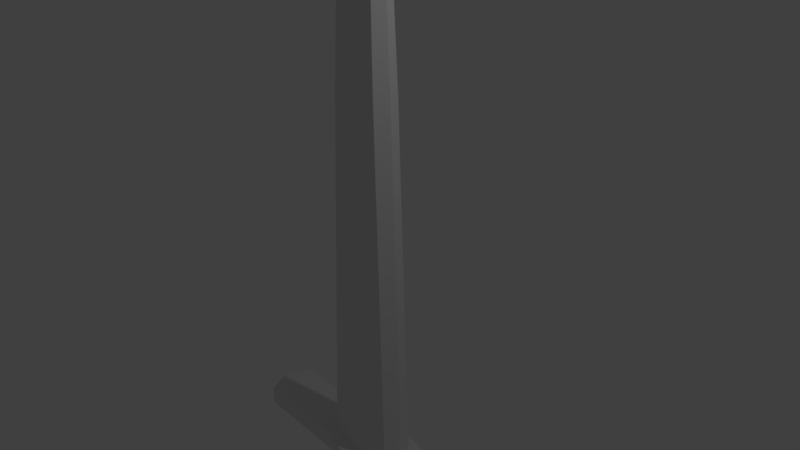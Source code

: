 # Source: dagger1.blend  (saved by Blender 2.78.0; exported with 4.5.12 LTS)
import bpy
from mathutils import Matrix  # noqa: F401  (used for matrix-valued properties, if any)

bpy.ops.wm.read_factory_settings(use_empty=True)
scene = bpy.context.scene
scene.name = 'Scene'

# ---- collections
col_collection_1 = bpy.data.collections.new('Collection 1'); scene.collection.children.link(col_collection_1)

# ---- materials (node trees are filled in below, after node groups)
mat_material_001 = bpy.data.materials.new('Material.001')
mat_material_001.alpha_threshold = 0.0
mat_material_001.use_transparent_shadow = False
mat_material_001.roughness = 0.5

# ---- material node trees

# ---- world
world_world = bpy.data.worlds.new('World'); scene.world = world_world
world_world.color = (0.05088, 0.05088, 0.05088)
world_world.use_sun_shadow = False
world_world.sun_shadow_jitter_overblur = 0.0
world_world.cycles.sampling_method = 'MANUAL'

# ---- cameras
cam_camera = bpy.data.cameras.new('Camera')
cam_camera.clip_end = 100.0
cam_camera.lens = 35.0
cam_camera.sensor_width = 32.0
cam_camera.sensor_height = 18.0
cam_camera.ortho_scale = 7.314
cam_camera.dof.focus_distance = 0.0
cam_camera.dof.aperture_fstop = 128.0

# ---- lights
light_lamp = bpy.data.lights.new('Lamp', 'POINT')
light_lamp.transmission_factor = 0.0
light_lamp.cutoff_distance = 30.0
light_lamp.energy = 100.0
light_lamp.shadow_buffer_clip_start = 1.001
light_lamp.shadow_soft_size = 0.1
light_lamp.shadow_maximum_resolution = 0.006
light_lamp.use_absolute_resolution = True

# ---- meshes
me_sphere = bpy.data.meshes.new('Sphere')
me_sphere.from_pydata([(0.0, 0.2798, -7.138), (0.2385, 0.1979, -7.138), (0.4063, 0.3656, -7.297), (0.5183, 0.4777, -7.534), (0.5577, 0.517, -7.814), (0.5183, 0.4777, -8.094), (0.4063, 0.3656, -8.331), (0.2385, 0.1979, -8.489), (0.3205, 1.438e-07, -7.138), (0.5577, 1.547e-07, -7.297), (0.7162, 1.547e-07, -7.534), (0.7719, 1.329e-07, -7.814), (0.7162, 1.547e-07, -8.094), (0.5577, 1.547e-07, -8.331), (0.3205, 1.438e-07, -8.489), (0.2385, -0.1979, -7.138), (0.4063, -0.3656, -7.297), (0.5183, -0.4777, -7.534), (0.5577, -0.517, -7.814), (0.5183, -0.4777, -8.094), (0.4063, -0.3656, -8.331), (0.2385, -0.1979, -8.489), (0.0, -0.2798, -7.138), (0.0, -0.517, -7.297), (0.0, -0.6755, -7.534), (0.0, -0.7312, -7.814), (0.0, -0.6755, -8.094), (0.0, -0.517, -8.331), (0.0, -0.2798, -8.489), (0.0, 1.456e-07, -8.545), (0.0, 0.517, -7.297), (0.0, 0.6755, -7.534), (0.0, 0.7312, -7.814), (0.0, 0.6755, -8.094), (0.0, 0.517, -8.331), (0.0, 0.2798, -8.489), (0.0, 0.5111, -3.319), (0.0, 0.5111, -3.045), (0.4021, 0.3614, -3.319), (0.5518, 1.417e-07, -3.319), (0.4021, -0.3614, -3.319), (0.0, -0.5111, -3.319), (0.6167, 0.3614, -3.017), (0.7664, 1.417e-07, -3.017), (0.6167, -0.3614, -3.017), (0.0, -0.5111, -3.045), (1.904, 0.3614, -3.25), (2.054, 1.178e-07, -3.25), (1.904, -0.3614, -3.25), (1.904, 0.3614, -2.976), (2.054, 1.178e-07, -2.976), (1.904, -0.3614, -2.976), (0.0, 0.279, 2.151), (0.3372, 0.1973, 2.151), (0.4189, 1.431e-07, 2.151), (0.3372, -0.1973, 2.151), (0.0, -0.279, 2.151), (0.0, 0.191, 4.907), (0.2363, 0.135, 4.907), (0.2922, 1.341e-07, 4.907), (0.2363, -0.135, 4.907), (0.0, -0.191, 4.907), (0.0, 1.142e-07, 7.723), (0.0, -0.3246, -3.003), (0.512, 0.2295, -2.985), (0.0, 0.3246, -3.003), (0.512, -0.2295, -2.985), (0.607, 1.331e-07, -2.985), (0.3424, 0.3018, -5.203), (0.0, 0.4268, -5.203), (0.3424, -0.3018, -5.203), (0.4674, 1.42e-07, -5.203), (0.0, -0.4268, -5.203), (0.3387, 0.2981, -5.285), (0.0, 0.4215, -5.285), (0.0, -0.4215, -5.285), (0.3387, -0.2981, -5.285), (0.4622, 1.42e-07, -5.285), (0.0, 0.5152, -3.557), (0.5559, 1.419e-07, -3.557), (0.0, -0.5152, -3.557), (0.405, 0.3643, -3.557), (0.405, -0.3643, -3.557), (0.5566, 1.419e-07, -3.474), (0.4055, 0.3648, -3.474), (0.0, -0.5159, -3.474), (0.4055, -0.3648, -3.474), (0.0, 0.5159, -3.474), (0.254, 0.2134, -6.851), (0.3424, 1.436e-07, -6.851), (0.0, 0.3018, -6.851), (0.0, -0.3018, -6.851), (0.254, -0.2134, -6.851), (0.0, 0.2933, -6.962), (0.0, -0.2933, -6.962), (0.2481, -0.2074, -6.962), (0.2481, 0.2074, -6.962), (0.334, 1.437e-07, -6.962), (0.3662, 0.3149, -5.287), (0.3691, 0.3188, -5.248), (0.4897, 1.308e-07, -5.287), (0.4941, 1.309e-07, -5.248), (0.3699, 0.3188, -5.205), (0.1968, 0.3848, -5.248), (0.0, 0.4508, -5.248), (0.4316, 0.1594, -5.248), (0.4316, -0.1594, -5.248), (0.3691, -0.3188, -5.248), (0.1968, -0.3848, -5.248), (0.0, 0.5443, -3.559), (0.0, 0.5448, -3.521), (0.3699, -0.3188, -5.205), (0.5833, 1.307e-07, -3.559), (0.5846, 1.306e-07, -3.521), (0.0, -0.5443, -3.559), (0.0, -0.5448, -3.521), (0.4336, 0.3853, -3.521), (0.4336, -0.3853, -3.521), (0.5841, 1.306e-07, -3.476), (0.0, -0.545, -3.476), (0.0, 0.545, -3.476), (0.0, 0.4509, -5.205), (0.4949, 1.308e-07, -5.205), (0.0, -0.4508, -5.248), (0.0, -0.4509, -5.205), (0.0, 0.4453, -5.287), (0.0, -0.4453, -5.287), (0.3662, -0.3149, -5.287), (0.4325, 0.3849, -3.559), (0.4325, -0.3849, -3.559), (0.4329, 0.3854, -3.476), (0.4329, -0.3854, -3.476), (0.0, 0.3188, -6.853), (0.0, 0.3151, -6.905), (0.0, -0.3188, -6.853), (0.0, -0.3151, -6.905), (0.2815, -0.2254, -6.853), (0.2791, -0.2228, -6.905), (0.2756, 0.2191, -6.964), (0.2791, 0.2228, -6.905), (0.3615, 1.325e-07, -6.964), (0.3665, 1.324e-07, -6.905), (0.2815, 0.2254, -6.853), (0.3699, 1.324e-07, -6.853), (0.0, 0.3099, -6.964), (0.0, -0.3099, -6.964), (0.2756, -0.2191, -6.964)], [], [(35, 34, 6, 7), (33, 32, 4, 5), (31, 30, 2, 3), (29, 35, 7), (34, 33, 5, 6), (32, 31, 3, 4), (30, 0, 1, 2), (29, 7, 14), (6, 5, 12, 13), (4, 3, 10, 11), (2, 1, 8, 9), (7, 6, 13, 14), (5, 4, 11, 12), (3, 2, 9, 10), (92, 91, 134, 136), (11, 10, 17, 18), (9, 8, 15, 16), (14, 13, 20, 21), (12, 11, 18, 19), (10, 9, 16, 17), (29, 14, 21), (13, 12, 19, 20), (21, 20, 27, 28), (19, 18, 25, 26), (17, 16, 23, 24), (80, 82, 129, 114), (29, 21, 28), (20, 19, 26, 27), (18, 17, 24, 25), (16, 15, 22, 23), (88, 89, 143, 142), (81, 78, 109, 128), (90, 88, 142, 132), (82, 79, 112, 129), (96, 93, 144, 138), (87, 84, 130, 120), (84, 87, 36, 38), (86, 83, 39, 40), (83, 84, 38, 39), (85, 86, 40, 41), (38, 36, 37, 42), (42, 43, 50, 49), (39, 38, 46, 47), (41, 40, 44, 45), (67, 64, 53, 54), (63, 66, 55, 56), (64, 65, 52, 53), (48, 47, 50, 51), (47, 46, 49, 50), (44, 40, 48, 51), (38, 42, 49, 46), (40, 39, 47, 48), (43, 44, 51, 50), (53, 52, 57, 58), (55, 54, 59, 60), (54, 53, 58, 59), (66, 67, 54, 55), (59, 58, 62), (61, 60, 62), (58, 57, 62), (56, 55, 60, 61), (60, 59, 62), (44, 43, 67, 66), (42, 37, 65, 64), (45, 44, 66, 63), (43, 42, 64, 67), (68, 71, 122, 102), (97, 96, 138, 140), (83, 86, 131, 118), (70, 72, 124, 111), (92, 89, 77, 76), (91, 92, 76, 75), (89, 88, 73, 77), (88, 90, 74, 73), (70, 71, 79, 82), (68, 69, 78, 81), (72, 70, 82, 80), (71, 68, 81, 79), (94, 95, 146, 145), (84, 83, 118, 130), (69, 68, 102, 121), (95, 97, 140, 146), (86, 85, 119, 131), (71, 70, 111, 122), (73, 74, 125, 98), (77, 73, 98, 100), (75, 76, 127, 126), (76, 77, 100, 127), (89, 92, 136, 143), (79, 81, 128, 112), (15, 8, 97, 95), (22, 15, 95, 94), (8, 1, 96, 97), (1, 0, 93, 96), (98, 125, 104, 103, 99), (100, 98, 99, 105, 101), (126, 127, 107, 108, 123), (127, 100, 101, 106, 107), (112, 128, 116, 113), (114, 129, 117, 115), (128, 109, 110, 116), (129, 112, 113, 117), (107, 106, 101, 122, 111), (99, 103, 104, 121, 102), (123, 108, 107, 111, 124), (101, 105, 99, 102, 122), (115, 117, 131, 119), (113, 116, 130, 118), (117, 113, 118, 131), (116, 110, 120, 130), (138, 144, 133, 139), (140, 138, 139, 141), (145, 146, 137, 135), (146, 140, 141, 137), (139, 133, 132, 142), (141, 139, 142, 143), (135, 137, 136, 134), (137, 141, 143, 136)])
_uv = me_sphere.uv_layers.new(name='UVMap')
_uv.uv.foreach_set('vector', [0.1321, 0.5939, 0.129, 0.6156, 0.06627, 0.601, 0.09521, 0.586, 0.3424, 0.4301, 0.345, 0.4558, 0.2519, 0.4558, 0.2559, 0.4301, 0.3425, 0.4813, 0.3353, 0.5027, 0.2676, 0.5027, 0.256, 0.4813, 0.1337, 0.5683, 0.1321, 0.5939, 0.09521, 0.586, 0.3351, 0.4081, 0.3424, 0.4301, 0.2559, 0.4301, 0.2675, 0.4081, 0.345, 0.4558, 0.3425, 0.4813, 0.256, 0.4813, 0.2519, 0.4558, 0.3101, 0.521, 0.3115, 0.5428, 0.2743, 0.5503, 0.2467, 0.5349, 0.1337, 0.5683, 0.09521, 0.586, 0.08305, 0.5677, 0.06627, 0.601, 0.04497, 0.611, 0.01562, 0.567, 0.0438, 0.5673, 0.2519, 0.4558, 0.256, 0.4813, 0.2045, 0.4806, 0.1962, 0.4551, 0.2467, 0.5349, 0.2743, 0.5503, 0.2616, 0.5684, 0.2231, 0.5684, 0.09521, 0.586, 0.06627, 0.601, 0.0438, 0.5673, 0.08305, 0.5677, 0.2559, 0.4301, 0.2519, 0.4558, 0.1962, 0.4551, 0.2044, 0.4294, 0.227, 0.5246, 0.2467, 0.5349, 0.2231, 0.5684, 0.1962, 0.5684, 0.6642, 0.3599, 0.7062, 0.3596, 0.7062, 0.3596, 0.6642, 0.3599, 0.1649, 0.4563, 0.1567, 0.482, 0.1049, 0.4804, 0.1088, 0.4546, 0.2231, 0.5684, 0.2616, 0.5684, 0.2743, 0.5865, 0.2467, 0.6018, 0.08305, 0.5677, 0.0438, 0.5673, 0.06843, 0.5341, 0.09638, 0.5498, 0.1565, 0.4308, 0.1649, 0.4563, 0.1088, 0.4546, 0.1046, 0.4292, 0.1962, 0.5684, 0.2231, 0.5684, 0.2467, 0.6018, 0.227, 0.6121, 0.1337, 0.5683, 0.08305, 0.5677, 0.09638, 0.5498, 0.0438, 0.5673, 0.01562, 0.567, 0.0478, 0.5236, 0.06843, 0.5341, 0.09638, 0.5498, 0.06843, 0.5341, 0.1321, 0.521, 0.1337, 0.5427, 0.1046, 0.4292, 0.1088, 0.4546, 0.01562, 0.4545, 0.01812, 0.4292, 0.1049, 0.4804, 0.0935, 0.5027, 0.02586, 0.5027, 0.01834, 0.4803, 0.7101, 0.05944, 0.6427, 0.05982, 0.6427, 0.05982, 0.7101, 0.05944, 0.1337, 0.5683, 0.09638, 0.5498, 0.1337, 0.5427, 0.09311, 0.4081, 0.1046, 0.4292, 0.01812, 0.4292, 0.02546, 0.4081, 0.1088, 0.4546, 0.1049, 0.4804, 0.01834, 0.4803, 0.01562, 0.4545, 0.2467, 0.6018, 0.2743, 0.5865, 0.3115, 0.594, 0.3101, 0.6157, 0.3013, 0.03588, 0.2783, 0.03541, 0.2783, 0.03541, 0.3013, 0.03588, 0.2796, 0.3374, 0.347, 0.3379, 0.347, 0.3379, 0.2796, 0.3374, 0.3433, 0.03619, 0.3013, 0.03588, 0.3013, 0.03588, 0.3433, 0.03619, 0.6427, 0.05982, 0.6031, 0.0588, 0.6031, 0.0588, 0.6427, 0.05982, 0.3021, 0.02574, 0.3431, 0.02604, 0.3431, 0.02604, 0.3021, 0.02574, 0.3469, 0.3456, 0.2794, 0.345, 0.2794, 0.345, 0.3469, 0.3456, 0.2794, 0.345, 0.3469, 0.3456, 0.3464, 0.3597, 0.2795, 0.3592, 0.6425, 0.05218, 0.6028, 0.05116, 0.6033, 0.03702, 0.6425, 0.03803, 0.2401, 0.3442, 0.2794, 0.345, 0.2795, 0.3592, 0.2406, 0.3584, 0.71, 0.05181, 0.6425, 0.05218, 0.6425, 0.03803, 0.7095, 0.03766, 0.2795, 0.3592, 0.3464, 0.3597, 0.3459, 0.3848, 0.2469, 0.3867, 0.5151, 0.5354, 0.4587, 0.5217, 0.4587, 0.4044, 0.5151, 0.418, 0.6262, 0.5418, 0.5698, 0.5554, 0.5698, 0.418, 0.6262, 0.4044, 0.7095, 0.03766, 0.6425, 0.03803, 0.61, 0.01095, 0.709, 0.01261, 0.9844, 0.9894, 0.9597, 0.9887, 0.9527, 0.5188, 0.9739, 0.5194, 0.8476, 0.9909, 0.7668, 0.9894, 0.7935, 0.5196, 0.8476, 0.5196, 0.9597, 0.9887, 0.8788, 0.9894, 0.8986, 0.5182, 0.9527, 0.5188, 0.4186, 0.03522, 0.3793, 0.0342, 0.3788, 0.00915, 0.4181, 0.01017, 0.01612, 0.364, 0.05506, 0.3648, 0.05456, 0.3898, 0.01562, 0.389, 0.61, 0.01095, 0.6425, 0.03803, 0.4186, 0.03522, 0.4181, 0.01017, 0.2795, 0.3592, 0.2469, 0.3867, 0.05456, 0.3898, 0.05506, 0.3648, 0.6827, 0.5554, 0.6262, 0.5418, 0.6262, 0.4044, 0.6827, 0.418, 0.4587, 0.5217, 0.4022, 0.5354, 0.4022, 0.418, 0.4587, 0.4044, 0.9527, 0.5188, 0.8986, 0.5182, 0.9121, 0.2663, 0.95, 0.2668, 0.7935, 0.5196, 0.7721, 0.5189, 0.7921, 0.2669, 0.8067, 0.2674, 0.9739, 0.5194, 0.9527, 0.5188, 0.95, 0.2668, 0.9645, 0.2672, 0.7668, 0.9894, 0.7419, 0.9885, 0.7721, 0.5189, 0.7935, 0.5196, 0.9645, 0.2672, 0.95, 0.2668, 0.9305, 0.00915, 0.8446, 0.2674, 0.8067, 0.2674, 0.8368, 0.00915, 0.95, 0.2668, 0.9121, 0.2663, 0.9305, 0.00915, 0.8476, 0.5196, 0.7935, 0.5196, 0.8067, 0.2674, 0.8446, 0.2674, 0.8067, 0.2674, 0.7921, 0.2669, 0.8368, 0.00915, 0.4022, 0.5354, 0.4587, 0.5217, 0.4587, 0.5365, 0.4228, 0.5451, 0.5151, 0.5354, 0.5385, 0.5916, 0.5094, 0.5918, 0.4945, 0.5451, 0.3788, 0.5916, 0.4022, 0.5354, 0.4228, 0.5451, 0.408, 0.5918, 0.4587, 0.5217, 0.5151, 0.5354, 0.4945, 0.5451, 0.4587, 0.5365, 0.2891, 0.1868, 0.2566, 0.1861, 0.2566, 0.1861, 0.2891, 0.1868, 0.2797, 0.02528, 0.3021, 0.02574, 0.3021, 0.02574, 0.2797, 0.02528, 0.6028, 0.05116, 0.6425, 0.05218, 0.6425, 0.05218, 0.6028, 0.05116, 0.6521, 0.2098, 0.709, 0.2095, 0.709, 0.2095, 0.6521, 0.2098, 0.6642, 0.3599, 0.6411, 0.3593, 0.6203, 0.2165, 0.6527, 0.2173, 0.7062, 0.3596, 0.6642, 0.3599, 0.6527, 0.2173, 0.7089, 0.217, 0.2783, 0.03541, 0.3013, 0.03588, 0.2896, 0.1793, 0.2575, 0.1786, 0.3013, 0.03588, 0.3433, 0.03619, 0.3459, 0.1797, 0.2896, 0.1793, 0.6521, 0.2098, 0.6194, 0.209, 0.6031, 0.0588, 0.6427, 0.05982, 0.2891, 0.1868, 0.346, 0.1872, 0.347, 0.3379, 0.2796, 0.3374, 0.709, 0.2095, 0.6521, 0.2098, 0.6427, 0.05982, 0.7101, 0.05944, 0.2566, 0.1861, 0.2891, 0.1868, 0.2796, 0.3374, 0.2404, 0.3366, 0.7061, 0.3697, 0.6651, 0.37, 0.6651, 0.37, 0.7061, 0.3697, 0.2794, 0.345, 0.2401, 0.3442, 0.2401, 0.3442, 0.2794, 0.345, 0.346, 0.1872, 0.2891, 0.1868, 0.2891, 0.1868, 0.346, 0.1872, 0.6651, 0.37, 0.6425, 0.3694, 0.6425, 0.3694, 0.6651, 0.37, 0.6425, 0.05218, 0.71, 0.05181, 0.71, 0.05181, 0.6425, 0.05218, 0.6194, 0.209, 0.6521, 0.2098, 0.6521, 0.2098, 0.6194, 0.209, 0.2896, 0.1793, 0.3459, 0.1797, 0.3459, 0.1797, 0.2896, 0.1793, 0.2575, 0.1786, 0.2896, 0.1793, 0.2896, 0.1793, 0.2575, 0.1786, 0.7089, 0.217, 0.6527, 0.2173, 0.6527, 0.2173, 0.7089, 0.217, 0.6527, 0.2173, 0.6203, 0.2165, 0.6203, 0.2165, 0.6527, 0.2173, 0.6411, 0.3593, 0.6642, 0.3599, 0.6642, 0.3599, 0.6411, 0.3593, 0.2404, 0.3366, 0.2796, 0.3374, 0.2796, 0.3374, 0.2404, 0.3366, 0.6664, 0.3861, 0.6449, 0.3855, 0.6425, 0.3694, 0.6651, 0.37, 0.7058, 0.3858, 0.6664, 0.3861, 0.6651, 0.37, 0.7061, 0.3697, 0.2821, 0.00915, 0.3034, 0.009592, 0.3021, 0.02574, 0.2797, 0.02528, 0.3034, 0.009592, 0.3428, 0.009876, 0.3431, 0.02604, 0.3021, 0.02574, 0.2896, 0.1793, 0.3459, 0.1797, 0.3476, 0.1833, 0.3183, 0.1831, 0.2891, 0.1828, 0.2575, 0.1786, 0.2896, 0.1793, 0.2891, 0.1828, 0.2716, 0.1825, 0.2541, 0.1821, 0.7089, 0.217, 0.6527, 0.2173, 0.6522, 0.2139, 0.6814, 0.2137, 0.7106, 0.2136, 0.3465, 0.5228, 0.3465, 0.5523, 0.3428, 0.5532, 0.3428, 0.5371, 0.3428, 0.521, 0.2404, 0.3366, 0.2796, 0.3374, 0.2794, 0.341, 0.2391, 0.3401, 0.7101, 0.05944, 0.6427, 0.05982, 0.6424, 0.05632, 0.7106, 0.05594, 0.2796, 0.3374, 0.347, 0.3379, 0.3476, 0.3415, 0.2794, 0.341, 0.6427, 0.05982, 0.6031, 0.0588, 0.6018, 0.05527, 0.6424, 0.05632, 0.6522, 0.2139, 0.6345, 0.2134, 0.6169, 0.213, 0.6194, 0.209, 0.6521, 0.2098, 0.2891, 0.1828, 0.3183, 0.1831, 0.3476, 0.1833, 0.346, 0.1872, 0.2891, 0.1868, 0.7106, 0.2136, 0.6814, 0.2137, 0.6522, 0.2139, 0.6521, 0.2098, 0.709, 0.2095, 0.2541, 0.1821, 0.2716, 0.1825, 0.2891, 0.1828, 0.2891, 0.1868, 0.2566, 0.1861, 0.7106, 0.05594, 0.6424, 0.05632, 0.6425, 0.05218, 0.71, 0.05181, 0.2391, 0.3401, 0.2794, 0.341, 0.2794, 0.345, 0.2401, 0.3442, 0.6424, 0.05632, 0.6018, 0.05527, 0.6028, 0.05116, 0.6425, 0.05218, 0.2794, 0.341, 0.3476, 0.3415, 0.3469, 0.3456, 0.2794, 0.345, 0.3021, 0.02574, 0.3431, 0.02604, 0.3442, 0.03149, 0.3015, 0.03117, 0.2797, 0.02528, 0.3021, 0.02574, 0.3015, 0.03117, 0.2771, 0.03067, 0.7061, 0.3697, 0.6651, 0.37, 0.6645, 0.3647, 0.7072, 0.3644, 0.6651, 0.37, 0.6425, 0.3694, 0.6398, 0.3641, 0.6645, 0.3647, 0.3015, 0.03117, 0.3442, 0.03149, 0.3433, 0.03619, 0.3013, 0.03588, 0.2771, 0.03067, 0.3015, 0.03117, 0.3013, 0.03588, 0.2783, 0.03541, 0.7072, 0.3644, 0.6645, 0.3647, 0.6642, 0.3599, 0.7062, 0.3596, 0.6645, 0.3647, 0.6398, 0.3641, 0.6411, 0.3593, 0.6642, 0.3599])
me_sphere.materials.append(mat_material_001)
me_sphere.use_remesh_preserve_volume = False
me_sphere.use_remesh_preserve_attributes = False
me_sphere.use_mirror_vertex_groups = False
me_sphere.update()

# ---- objects
ob_sphere = bpy.data.objects.new('Sphere', me_sphere)
ob_lamp = bpy.data.objects.new('Lamp', light_lamp)
ob_camera = bpy.data.objects.new('Camera', cam_camera)

# ---- transforms, parenting, visibility, modifiers, constraints
ob_sphere.location = (0.0, 0.0, 0.0)
ob_sphere.lineart.crease_threshold = 0.0
_m = ob_sphere.modifiers.new('Mirror', 'MIRROR')
_m.use_clip = True
ob_lamp.location = (4.076, 1.005, 5.904)
ob_lamp.rotation_euler = (0.6503, 0.05522, 1.866)
ob_lamp.lock_rotations_4d = False
ob_lamp.empty_display_type = 'ARROWS'
ob_lamp.color = (0.0, 0.0, 0.0, 0.0)
ob_lamp.lineart.crease_threshold = 0.0
ob_camera.location = (7.481, -6.508, 5.344)
ob_camera.rotation_euler = (1.109, 0.0, 0.8149)
ob_camera.lock_rotations_4d = False
ob_camera.empty_display_type = 'ARROWS'
ob_camera.color = (0.0, 0.0, 0.0, 0.0)
ob_camera.display_type = 'WIRE'
ob_camera.lineart.crease_threshold = 0.0

# ---- collection membership
col_collection_1.objects.link(ob_sphere)
col_collection_1.objects.link(ob_lamp)
col_collection_1.objects.link(ob_camera)

# ---- scene / render settings (as saved in the file)
scene.camera = ob_camera
scene.frame_start = 1; scene.frame_end = 250; scene.frame_set(0)
scene.render.engine = 'BLENDER_EEVEE_NEXT'
scene.render.resolution_percentage = 50
scene.render.dither_intensity = 0.0
scene.cycles.use_denoising = False
scene.cycles.samples = 128
scene.cycles.sampling_pattern = 'TABULATED_SOBOL'
scene.cycles.light_sampling_threshold = 0.0
scene.cycles.use_adaptive_sampling = False
scene.cycles.use_light_tree = False
scene.cycles.blur_glossy = 0.0
scene.cycles.sample_clamp_indirect = 0.0
scene.view_settings.view_transform = 'Standard'
bpy.context.view_layer.update()
